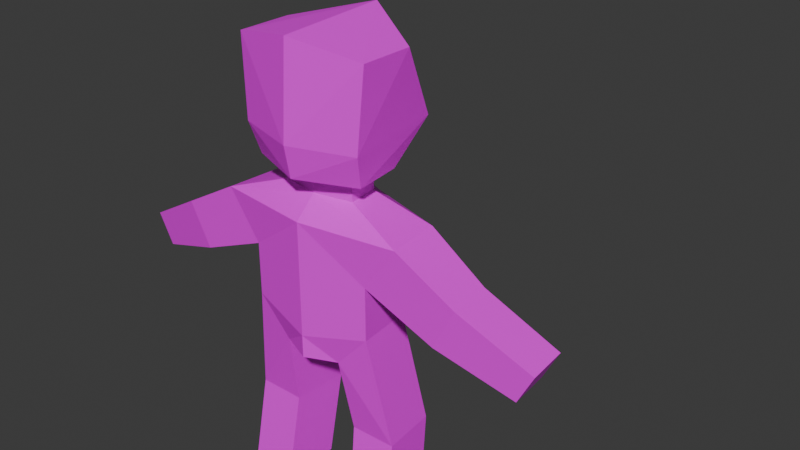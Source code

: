 # Source: character.blend  (saved by Blender 5.1.30; exported with 4.5.12 LTS)
import bpy
from mathutils import Matrix  # noqa: F401  (used for matrix-valued properties, if any)

bpy.ops.wm.read_factory_settings(use_empty=True)
scene = bpy.context.scene
scene.name = 'Scene'

# ---- collections
col_collection = bpy.data.collections.new('Collection'); scene.collection.children.link(col_collection)

# ---- images (referenced by path relative to the original .blend; pixels are not part of the script)
import os
ASSET_DIR = os.environ.get("B2B_ASSET_DIR", "")  # directory of the original .blend (textures are referenced by path, not embedded)
HERE = os.path.dirname(os.path.abspath(__file__))  # packed textures are extracted next to this script under _unpacked/

def load_image(name, relpath, width, height, colorspace="sRGB"):
    """Load a texture the original file referenced (path relative to the .blend, or extracted next to this script)."""
    p = next((c for c in (os.path.join(HERE, relpath), os.path.join(ASSET_DIR, relpath)) if relpath and os.path.exists(c)), "")
    if p:
        img = bpy.data.images.load(p, check_existing=True)
        img.name = name
    else:  # same state as the original file: an image datablock whose file is absent (Cycles renders it pink)
        img = bpy.data.images.new(name, width, height)
        img.source = "FILE"
        img.filepath = "//" + (relpath or name)
    img.colorspace_settings.name = colorspace
    return img
img_character_png = load_image('character.png', 'character.png', 1024, 1024, 'sRGB')

# ---- materials (node trees are filled in below, after node groups)
mat_x = bpy.data.materials.new('材质')

# ---- material node trees
mat_x.use_nodes = True; mat_x.node_tree.nodes.clear()
_N = mat_x.node_tree.nodes; _L = mat_x.node_tree.links
n0 = _N.new('ShaderNodeBsdfPrincipled'); n0.name = '原理化 BSDF'; n0.location = (-200, 100)
n1 = _N.new('ShaderNodeOutputMaterial'); n1.name = '材质输出'; n1.location = (200, 100)
n2 = _N.new('ShaderNodeTexImage'); n2.name = '图像纹理'; n2.location = (-539, 57)
n2.image = img_character_png
n2.interpolation = 'Closest'
_L.new(n0.outputs[0], n1.inputs[0])
_L.new(n2.outputs[0], n0.inputs[0])
n1.is_active_output = True

# ---- world
world_world = bpy.data.worlds.new('World'); scene.world = world_world
world_world.use_nodes = True; world_world.node_tree.nodes.clear()
_N = world_world.node_tree.nodes; _L = world_world.node_tree.links
n0 = _N.new('ShaderNodeOutputWorld'); n0.name = 'World Output'; n0.location = (200, 100)
n1 = _N.new('ShaderNodeBackground'); n1.name = 'Background'; n1.location = (-200, 100)
n1.inputs[0].default_value = (0.05088, 0.05088, 0.05088, 1.0)
_L.new(n1.outputs[0], n0.inputs[0])
n0.is_active_output = True
world_world.color = (0.05088, 0.05088, 0.05088)
world_world.sun_shadow_jitter_overblur = 0.0

# ---- meshes
me_x = bpy.data.meshes.new('立方体')
me_x.from_pydata([(0.1892, 0.06831, 1.252), (0.2477, 0.06831, 1.652), (0.2097, -0.1091, 1.252), (0.2477, -0.1301, 1.652), (0.0, -0.1916, 1.252), (0.0, -0.1916, 1.699), (0.0, 0.2469, 1.252), (0.0, 0.2123, 1.715), (0.228, -0.142, 1.368), (0.2095, 0.2081, 1.392), (0.0, 0.3088, 1.444), (0.0, -0.2139, 1.368), (0.1303, 0.03954, 1.252), (0.1393, -0.06987, 1.252), (0.0, 0.1129, 1.252), (0.0, -0.0962, 1.252), (0.1303, 0.03954, 1.172), (0.1393, -0.06987, 1.172), (0.0, 0.1129, 1.172), (0.0, -0.0962, 1.172), (0.3352, 0.07561, 1.099), (0.3518, -0.1257, 1.099), (0.0, 0.2106, 1.074), (0.0, -0.1741, 1.099), (0.2173, 0.07561, 0.9276), (0.2339, -0.1257, 0.9276), (0.0, 0.2106, 0.9636), (0.0, -0.1741, 0.9636), (0.2173, 0.07561, 0.7357), (0.2339, -0.1257, 0.7357), (0.0, 0.2106, 0.7357), (0.0, -0.1741, 0.6845), (0.09496, 0.07561, 0.6026), (0.1116, -0.1257, 0.6026), (0.0, 0.1496, 0.6026), (0.0, -0.1741, 0.6026), (0.5562, 0.05067, 0.9736), (0.5729, -0.1188, 0.9736), (0.4767, 0.05067, 0.8179), (0.4933, -0.1188, 0.8179), (0.8105, 0.0886, 0.8296), (0.824, -0.06842, 0.8296), (0.7528, 0.0886, 0.7183), (0.7663, -0.06842, 0.7183), (0.1004, -0.1233, 0.6067), (0.08373, 0.07806, 0.6067), (0.282, 0.1243, 0.326), (0.2987, -0.077, 0.326), (0.1134, 0.1243, 0.3244), (0.13, -0.077, 0.3244), (0.2988, 0.07587, 0.005909), (0.3154, -0.1254, 0.005909), (0.1301, 0.07587, 0.004288), (0.1468, -0.1254, 0.004288)], [], [(11, 5, 3, 8), (8, 3, 1, 9), (0, 6, 14, 12), (3, 5, 7, 1), (9, 1, 7, 10), (0, 9, 10, 6), (2, 8, 9, 0), (4, 11, 8, 2), (15, 13, 17, 19), (4, 2, 13, 15), (2, 0, 12, 13), (19, 17, 21, 23), (13, 12, 16, 17), (12, 14, 18, 16), (20, 22, 26, 24), (17, 16, 20, 21), (16, 18, 22, 20), (27, 25, 29, 31), (23, 21, 25, 27), (24, 25, 39, 38), (31, 29, 33, 35), (25, 24, 28, 29), (24, 26, 30, 28), (35, 33, 32, 34), (28, 30, 34, 32), (39, 37, 41, 43), (25, 21, 37, 39), (21, 20, 36, 37), (20, 24, 38, 36), (41, 40, 42, 43), (38, 39, 43, 42), (36, 38, 42, 40), (37, 36, 40, 41), (32, 33, 44, 45), (33, 29, 47, 49), (47, 46, 50, 51), (29, 28, 46, 47), (28, 32, 48, 46), (32, 33, 49, 48), (51, 50, 52, 53), (46, 48, 52, 50), (48, 49, 53, 52), (49, 47, 51, 53)])
_uv = me_x.uv_layers.new(name='UV贴图')
_uv.uv.foreach_set('vector', [0.8438, 0.9375, 0.8438, 1.0, 0.875, 1.0, 0.875, 0.9375, 0.625, 0.8438, 0.625, 1.0, 0.9375, 1.0, 0.9375, 0.8438, 0.03125, 0.9062, 0.03125, 0.9062, 0.03125, 0.9062, 0.03125, 0.9062, 0.7812, 0.875, 0.7188, 0.875, 0.7188, 1.0, 0.7812, 0.9375, 0.375, 0.8125, 0.375, 1.0, 0.1875, 1.0, 0.1875, 0.8438, 0.375, 0.7812, 0.375, 0.8125, 0.1875, 0.8438, 0.1875, 0.7812, 0.625, 0.7812, 0.625, 0.8438, 0.9375, 0.8438, 0.9375, 0.7812, 0.8438, 0.9375, 0.8438, 0.9375, 0.875, 0.9375, 0.875, 0.9375, 0.03125, 0.9062, 0.03125, 0.9062, 0.4062, 0.625, 0.5625, 0.7188, 0.03125, 0.9062, 0.03125, 0.9062, 0.03125, 0.9062, 0.03125, 0.9062, 0.03125, 0.9062, 0.03125, 0.9062, 0.03125, 0.9062, 0.03125, 0.9062, 0.5625, 0.7188, 0.4062, 0.625, 0.4062, 0.5938, 0.4375, 0.5938, 0.03125, 0.9062, 0.03125, 0.9062, 0.6875, 0.7188, 0.4062, 0.625, 0.03125, 0.9062, 0.03125, 0.9062, 0.6875, 0.75, 0.6875, 0.7188, 0.4688, 0.75, 0.25, 0.75, 0.25, 0.6562, 0.4688, 0.6562, 0.4062, 0.625, 0.6875, 0.7188, 0.8438, 0.6562, 0.4062, 0.5938, 0.6875, 0.6562, 0.6875, 0.7188, 0.8438, 0.7188, 0.8438, 0.625, 0.2812, 0.6875, 0.4062, 0.6562, 0.4062, 0.5625, 0.2812, 0.5312, 0.2812, 0.75, 0.4688, 0.75, 0.4062, 0.6562, 0.2812, 0.6875, 0.7188, 0.4375, 0.7188, 0.2812, 0.9375, 0.2812, 0.9375, 0.4375, 0.2812, 0.5312, 0.4062, 0.5625, 0.3438, 0.5, 0.2812, 0.5, 0.3125, 0.625, 0.358, 0.7544, 0.358, 0.7544, 0.3125, 0.625, 0.4688, 0.6562, 0.25, 0.6562, 0.25, 0.4688, 0.4688, 0.4688, 0.25, 0.5366, 0.3125, 0.625, 0.358, 0.7544, 0.25, 0.7429, 0.4688, 0.5938, 0.3438, 0.5938, 0.3438, 0.4688, 0.4688, 0.4688, 0.7188, 0.125, 0.7188, 0.25, 0.9062, 0.25, 0.9062, 0.125, 0.7188, 0.2812, 0.7188, 0.4375, 0.9375, 0.4375, 0.9375, 0.2812, 0.7188, 0.2812, 0.7188, 0.4375, 0.9375, 0.4375, 0.9375, 0.2812, 0.25, 0.4375, 0.25, 0.2812, 0.4688, 0.2812, 0.4688, 0.4375, 0.9062, 0.25, 0.9062, 0.125, 0.7188, 0.125, 0.7188, 0.25, 0.7188, 0.25, 0.7188, 0.125, 0.9062, 0.125, 0.9062, 0.25, 0.25, 0.25, 0.25, 0.125, 0.4688, 0.125, 0.4688, 0.25, 0.7188, 0.25, 0.7188, 0.125, 0.9062, 0.125, 0.9062, 0.25, 0.358, 0.7544, 0.3125, 0.625, 0.3624, 0.5175, 0.358, 0.7544, 0.6562, 0.25, 0.5, 0.25, 0.5, 0.4375, 0.6562, 0.4375, 0.5, 0.25, 0.6562, 0.25, 0.6562, 0.0625, 0.5, 0.0625, 0.6562, 0.25, 0.5, 0.25, 0.5, 0.4375, 0.6562, 0.4375, 0.1875, 0.4375, 0.03125, 0.4375, 0.03125, 0.25, 0.1875, 0.25, 0.6562, 0.4375, 0.5, 0.4375, 0.5, 0.25, 0.6562, 0.25, 0.03125, 0.9688, 0.03125, 0.9688, 0.03125, 0.9688, 0.03125, 0.9688, 0.1875, 0.25, 0.03125, 0.25, 0.03125, 0.0625, 0.1875, 0.0625, 0.6562, 0.25, 0.5, 0.25, 0.5, 0.0625, 0.6562, 0.0625, 0.5, 0.25, 0.6562, 0.25, 0.6562, 0.0625, 0.5, 0.0625])
me_x.materials.append(mat_x)
me_x.update()
arm_x = bpy.data.armatures.new('骨架')  # bones are not reproduced

# ---- objects
ob_character = bpy.data.objects.new('Character', me_x)
ob_x = bpy.data.objects.new('骨架', arm_x)

# ---- transforms, parenting, visibility, modifiers, constraints
ob_character.parent = ob_x
ob_character.location = (0.0, 0.0, 0.0)
_vg = ob_character.vertex_groups.new(name='Torso')
_vg.add([4, 16, 17, 18, 19, 22, 23, 26, 27, 30, 32, 34, 45], 1.0, 'REPLACE')
_vg = ob_character.vertex_groups.new(name='骨骼.001')
_vg = ob_character.vertex_groups.new(name='Head')
_vg.add([0, 1, 2, 3, 5, 6, 8, 9, 11, 12, 13, 14, 15], 1.0, 'REPLACE')
_vg = ob_character.vertex_groups.new(name='UpperArm.R')
_vg.add([20, 21, 24, 25], 1.0, 'REPLACE')
_vg = ob_character.vertex_groups.new(name='LowerArm.R')
_vg.add([36, 37, 38, 39, 41, 43], 1.0, 'REPLACE')
_vg = ob_character.vertex_groups.new(name='UpperLeg.R')
_vg.add([28, 29, 31, 33, 35, 44, 46, 48, 49], 1.0, 'REPLACE')
_vg = ob_character.vertex_groups.new(name='LowerLeg.R')
_vg.add([47, 51, 53], 1.0, 'REPLACE')
_vg = ob_character.vertex_groups.new(name='UpperArm.L')
_vg = ob_character.vertex_groups.new(name='LowerArm.L')
_vg = ob_character.vertex_groups.new(name='UpperLeg.L')
_vg = ob_character.vertex_groups.new(name='LowerLeg.L')
_vg = ob_character.vertex_groups.new(name='IKLegTarget.R')
_vg = ob_character.vertex_groups.new(name='IKLegTarget.L')
_vg = ob_character.vertex_groups.new(name='Hair')
_vg.add([7, 10], 1.0, 'REPLACE')
_vg = ob_character.vertex_groups.new(name='Hand.R')
_vg.add([40, 42], 1.0, 'REPLACE')
_vg = ob_character.vertex_groups.new(name='Foot.R')
_vg.add([50, 52], 1.0, 'REPLACE')
_vg = ob_character.vertex_groups.new(name='Hand.L')
_vg = ob_character.vertex_groups.new(name='Foot.L')
_m = ob_character.modifiers.new('镜像', 'MIRROR')
_m.use_clip = True
_m = ob_character.modifiers.new('骨架', 'ARMATURE')
_m.object = ob_x
ob_x.location = (0.0, 0.0, 0.0)
ob_x.show_in_front = True

# ---- collection membership
col_collection.objects.link(ob_character)
col_collection.objects.link(ob_x)

# ---- scene / render settings (as saved in the file)
scene.frame_start = 0; scene.frame_end = 8; scene.frame_set(0)
scene.render.engine = 'BLENDER_EEVEE_NEXT'
scene.render.bake_bias = 0.0
scene.render.bake_samples = 0
scene.cycles.sampling_pattern = 'TABULATED_SOBOL'
scene.eevee.use_volume_custom_range = False
bpy.context.view_layer.update()

# ---- added for rendering (the .blend has no active camera and no usable light): camera, sun
cam_auto = bpy.data.cameras.new('AutoCamera')
cam_auto.lens = 50.0
cam_auto.sensor_width = 36.0
cam_auto.clip_end = 1000.0
ob_auto_camera = bpy.data.objects.new('AutoCamera', cam_auto)
scene.collection.objects.link(ob_auto_camera)
ob_auto_camera.location = (2.19982, -2.31689, 2.6541)
ob_auto_camera.rotation_euler = (1.09748, -7.21219e-08, 0.694738)
scene.camera = ob_auto_camera
light_auto_sun = bpy.data.lights.new('AutoSun', 'SUN')
light_auto_sun.energy = 3.0
light_auto_sun.angle = 0.0523599
ob_auto_sun = bpy.data.objects.new('AutoSun', light_auto_sun)
scene.collection.objects.link(ob_auto_sun)
ob_auto_sun.rotation_euler = (0.872665, 0.174533, 0.523599)
bpy.context.view_layer.update()
